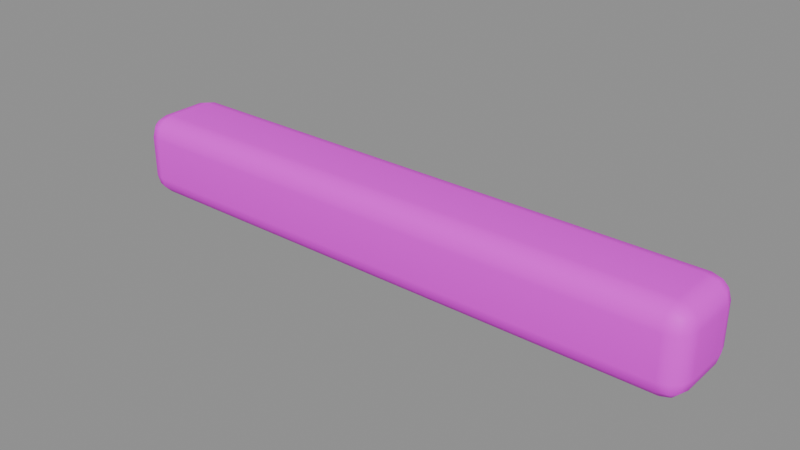 # Source: roof_rim.blend  (saved by Blender 5.2.45; exported with 4.5.12 LTS)
import bpy
from mathutils import Matrix  # noqa: F401  (used for matrix-valued properties, if any)

bpy.ops.wm.read_factory_settings(use_empty=True)
scene = bpy.context.scene
scene.name = '奶白屋顶边条'

# ---- collections
col_sea_scene_blb_roof_rim = bpy.data.collections.new('SEA-SCENE-BLB-ROOF-RIM'); scene.collection.children.link(col_sea_scene_blb_roof_rim)

# ---- images (referenced by path relative to the original .blend; pixels are not part of the script)
import os
ASSET_DIR = os.environ.get("B2B_ASSET_DIR", "")  # directory of the original .blend (textures are referenced by path, not embedded)
HERE = os.path.dirname(os.path.abspath(__file__))  # packed textures are extracted next to this script under _unpacked/

def load_image(name, relpath, width, height, colorspace="sRGB"):
    """Load a texture the original file referenced (path relative to the .blend, or extracted next to this script)."""
    p = next((c for c in (os.path.join(HERE, relpath), os.path.join(ASSET_DIR, relpath)) if relpath and os.path.exists(c)), "")
    if p:
        img = bpy.data.images.load(p, check_existing=True)
        img.name = name
    else:  # same state as the original file: an image datablock whose file is absent (Cycles renders it pink)
        img = bpy.data.images.new(name, width, height)
        img.source = "FILE"
        img.filepath = "//" + (relpath or name)
    img.colorspace_settings.name = colorspace
    return img
img_sea_cozy_8x8_512_png = load_image('sea_cozy_8x8_512.png', 'sea_cozy_8x8_512.png', 1024, 1024, 'sRGB')

# ---- materials (node trees are filled in below, after node groups)
mat_sea_matte = bpy.data.materials.new('SEA_Matte')

# ---- material node trees
mat_sea_matte.use_nodes = True; mat_sea_matte.node_tree.nodes.clear()
_N = mat_sea_matte.node_tree.nodes; _L = mat_sea_matte.node_tree.links
n0 = _N.new('ShaderNodeUVMap'); n0.name = 'UV Map'; n0.location = (0, 0)
n0.width = 160
n0.uv_map = 'PaletteUV'
n1 = _N.new('ShaderNodeTexImage'); n1.name = 'Image Texture'; n1.location = (0, 0)
n1.image = img_sea_cozy_8x8_512_png
n1.interpolation = 'Closest'
n2 = _N.new('ShaderNodeBsdfPrincipled'); n2.name = 'Principled BSDF'; n2.location = (0, 0)
n2.inputs[2].default_value = 0.62
n2.inputs[10].default_value = 0.005
n2.inputs[13].default_value = 0.25
n3 = _N.new('ShaderNodeOutputMaterial'); n3.name = 'Material Output'; n3.location = (0, 0)
n4 = _N.new('ShaderNodeHueSaturation'); n4.name = 'Hue/Saturation/Value'; n4.location = (0, 0)
n4.width = 160
n5 = _N.new('ShaderNodeSeparateXYZ'); n5.name = 'Separate XYZ'; n5.location = (0, 0)
n6 = _N.new('ShaderNodeMath'); n6.name = 'Math'; n6.location = (0, 0)
n6.operation = 'MULTIPLY'
n6.inputs[1].default_value = 8.0
n7 = _N.new('ShaderNodeMath'); n7.name = 'Math.001'; n7.location = (0, 0)
n7.operation = 'FLOOR'
n8 = _N.new('ShaderNodeMath'); n8.name = 'Math.002'; n8.location = (0, 0)
n8.operation = 'COMPARE'
n8.inputs[1].default_value = 5.0
n8.inputs[2].default_value = 0.01
n9 = _N.new('ShaderNodeMath'); n9.name = 'Math.003'; n9.location = (0, 0)
n9.operation = 'MULTIPLY'
n9.inputs[1].default_value = 8.0
n10 = _N.new('ShaderNodeMath'); n10.name = 'Math.004'; n10.location = (0, 0)
n10.operation = 'FLOOR'
n11 = _N.new('ShaderNodeMath'); n11.name = 'Math.005'; n11.location = (0, 0)
n11.operation = 'COMPARE'
n11.inputs[1].default_value = 5.0
n11.inputs[2].default_value = 0.01
n12 = _N.new('ShaderNodeMath'); n12.name = 'Math.006'; n12.location = (0, 0)
n12.operation = 'MULTIPLY'
n13 = _N.new('ShaderNodeMath'); n13.name = 'Math.007'; n13.location = (0, 0)
n13.operation = 'MULTIPLY'
n13.inputs[1].default_value = 8.0
n14 = _N.new('ShaderNodeMath'); n14.name = 'Math.008'; n14.location = (0, 0)
n14.operation = 'FLOOR'
n15 = _N.new('ShaderNodeMath'); n15.name = 'Math.009'; n15.location = (0, 0)
n15.operation = 'COMPARE'
n15.inputs[1].default_value = 4.0
n15.inputs[2].default_value = 0.01
n16 = _N.new('ShaderNodeMath'); n16.name = 'Math.010'; n16.location = (0, 0)
n16.operation = 'MULTIPLY'
n16.inputs[1].default_value = 8.0
n17 = _N.new('ShaderNodeMath'); n17.name = 'Math.011'; n17.location = (0, 0)
n17.operation = 'FLOOR'
n18 = _N.new('ShaderNodeMath'); n18.name = 'Math.012'; n18.location = (0, 0)
n18.operation = 'COMPARE'
n18.inputs[1].default_value = 1.0
n18.inputs[2].default_value = 0.01
n19 = _N.new('ShaderNodeMath'); n19.name = 'Math.013'; n19.location = (0, 0)
n19.operation = 'MULTIPLY'
n20 = _N.new('ShaderNodeMath'); n20.name = 'Math.014'; n20.location = (0, 0)
n20.operation = 'MULTIPLY_ADD'
n20.inputs[1].default_value = -0.016
n21 = _N.new('ShaderNodeMath'); n21.name = 'Math.015'; n21.location = (0, 0)
n21.operation = 'MULTIPLY_ADD'
n21.inputs[1].default_value = 0.26
n21.inputs[2].default_value = 1.0
n22 = _N.new('ShaderNodeMath'); n22.name = 'Math.016'; n22.location = (0, 0)
n22.operation = 'MULTIPLY_ADD'
n22.inputs[1].default_value = -0.24
n22.inputs[2].default_value = 1.04
_L.new(n0.outputs[0], n1.inputs[0])
_L.new(n1.outputs[0], n4.inputs[4])
_L.new(n4.outputs[0], n2.inputs[0])
_L.new(n2.outputs[0], n3.inputs[0])
_L.new(n0.outputs[0], n5.inputs[0])
_L.new(n5.outputs[0], n6.inputs[0])
_L.new(n6.outputs[0], n7.inputs[0])
_L.new(n7.outputs[0], n8.inputs[0])
_L.new(n5.outputs[1], n9.inputs[0])
_L.new(n9.outputs[0], n10.inputs[0])
_L.new(n10.outputs[0], n11.inputs[0])
_L.new(n8.outputs[0], n12.inputs[0])
_L.new(n11.outputs[0], n12.inputs[1])
_L.new(n5.outputs[0], n13.inputs[0])
_L.new(n13.outputs[0], n14.inputs[0])
_L.new(n14.outputs[0], n15.inputs[0])
_L.new(n5.outputs[1], n16.inputs[0])
_L.new(n16.outputs[0], n17.inputs[0])
_L.new(n17.outputs[0], n18.inputs[0])
_L.new(n15.outputs[0], n19.inputs[0])
_L.new(n18.outputs[0], n19.inputs[1])
_L.new(n12.outputs[0], n20.inputs[0])
_L.new(n20.outputs[0], n4.inputs[0])
_L.new(n12.outputs[0], n21.inputs[0])
_L.new(n21.outputs[0], n4.inputs[2])
_L.new(n19.outputs[0], n22.inputs[0])
_L.new(n22.outputs[0], n4.inputs[1])
n3.is_active_output = True

# ---- meshes
me_cube_015 = bpy.data.meshes.new('Cube.015')
me_cube_015.from_pydata([(-0.735, -0.06, 0.0), (-0.735, -0.115, 0.055), (-0.79, -0.06, 0.055), (-0.735, -0.08746, 0.007348), (-0.7625, -0.06, 0.007348), (-0.7613, -0.0863, 0.01449), (-0.7625, -0.1077, 0.055), (-0.735, -0.1077, 0.02754), (-0.7613, -0.1005, 0.0287), (-0.7827, -0.06, 0.02754), (-0.7827, -0.08746, 0.055), (-0.7755, -0.0863, 0.0287), (-0.735, -0.115, 0.165), (-0.735, -0.06, 0.22), (-0.79, -0.06, 0.165), (-0.735, -0.1077, 0.1925), (-0.7625, -0.1077, 0.165), (-0.7613, -0.1005, 0.1913), (-0.7625, -0.06, 0.2127), (-0.735, -0.08746, 0.2127), (-0.7613, -0.0863, 0.2055), (-0.7827, -0.08746, 0.165), (-0.7827, -0.06, 0.1925), (-0.7755, -0.0863, 0.1913), (-0.735, 0.06, 0.0), (-0.79, 0.06, 0.055), (-0.735, 0.115, 0.055), (-0.7625, 0.06, 0.007348), (-0.735, 0.08746, 0.007348), (-0.7613, 0.0863, 0.01449), (-0.7827, 0.08746, 0.055), (-0.7827, 0.06, 0.02754), (-0.7755, 0.0863, 0.0287), (-0.735, 0.1077, 0.02754), (-0.7625, 0.1077, 0.055), (-0.7613, 0.1005, 0.0287), (-0.735, 0.06, 0.22), (-0.735, 0.115, 0.165), (-0.79, 0.06, 0.165), (-0.735, 0.08746, 0.2127), (-0.7625, 0.06, 0.2127), (-0.7613, 0.0863, 0.2055), (-0.7625, 0.1077, 0.165), (-0.735, 0.1077, 0.1925), (-0.7613, 0.1005, 0.1913), (-0.7827, 0.06, 0.1925), (-0.7827, 0.08746, 0.165), (-0.7755, 0.0863, 0.1913), (0.735, -0.06, 0.0), (0.79, -0.06, 0.055), (0.735, -0.115, 0.055), (0.7625, -0.06, 0.007348), (0.735, -0.08746, 0.007348), (0.7613, -0.0863, 0.01449), (0.7827, -0.08746, 0.055), (0.7827, -0.06, 0.02754), (0.7755, -0.0863, 0.0287), (0.735, -0.1077, 0.02754), (0.7625, -0.1077, 0.055), (0.7613, -0.1005, 0.0287), (0.735, -0.06, 0.22), (0.735, -0.115, 0.165), (0.79, -0.06, 0.165), (0.735, -0.08746, 0.2127), (0.7625, -0.06, 0.2127), (0.7613, -0.0863, 0.2055), (0.7625, -0.1077, 0.165), (0.735, -0.1077, 0.1925), (0.7613, -0.1005, 0.1913), (0.7827, -0.06, 0.1925), (0.7827, -0.08746, 0.165), (0.7755, -0.0863, 0.1913), (0.735, 0.06, 0.0), (0.735, 0.115, 0.055), (0.79, 0.06, 0.055), (0.735, 0.08746, 0.007348), (0.7625, 0.06, 0.007348), (0.7613, 0.0863, 0.01449), (0.7625, 0.1077, 0.055), (0.735, 0.1077, 0.02754), (0.7613, 0.1005, 0.0287), (0.7827, 0.06, 0.02754), (0.7827, 0.08746, 0.055), (0.7755, 0.0863, 0.0287), (0.735, 0.06, 0.22), (0.79, 0.06, 0.165), (0.735, 0.115, 0.165), (0.7625, 0.06, 0.2127), (0.735, 0.08746, 0.2127), (0.7613, 0.0863, 0.2055), (0.7827, 0.08746, 0.165), (0.7827, 0.06, 0.1925), (0.7755, 0.0863, 0.1913), (0.735, 0.1077, 0.1925), (0.7625, 0.1077, 0.165), (0.7613, 0.1005, 0.1913)], [], [(0, 3, 5, 4), (3, 7, 8, 5), (1, 6, 8, 7), (6, 10, 11, 8), (2, 9, 11, 10), (9, 4, 5, 11), (5, 8, 11), (12, 15, 17, 16), (15, 19, 20, 17), (13, 18, 20, 19), (18, 22, 23, 20), (14, 21, 23, 22), (21, 16, 17, 23), (17, 20, 23), (24, 27, 29, 28), (27, 31, 32, 29), (25, 30, 32, 31), (30, 34, 35, 32), (26, 33, 35, 34), (33, 28, 29, 35), (29, 32, 35), (36, 39, 41, 40), (39, 43, 44, 41), (37, 42, 44, 43), (42, 46, 47, 44), (38, 45, 47, 46), (45, 40, 41, 47), (41, 44, 47), (48, 51, 53, 52), (51, 55, 56, 53), (49, 54, 56, 55), (54, 58, 59, 56), (50, 57, 59, 58), (57, 52, 53, 59), (53, 56, 59), (60, 63, 65, 64), (63, 67, 68, 65), (61, 66, 68, 67), (66, 70, 71, 68), (62, 69, 71, 70), (69, 64, 65, 71), (65, 68, 71), (72, 75, 77, 76), (75, 79, 80, 77), (73, 78, 80, 79), (78, 82, 83, 80), (74, 81, 83, 82), (81, 76, 77, 83), (77, 80, 83), (84, 87, 89, 88), (87, 91, 92, 89), (85, 90, 92, 91), (90, 94, 95, 92), (86, 93, 95, 94), (93, 88, 89, 95), (89, 92, 95), (24, 0, 4, 27), (27, 4, 9, 31), (31, 9, 2, 25), (1, 12, 16, 6), (6, 16, 21, 10), (10, 21, 14, 2), (13, 36, 40, 18), (18, 40, 45, 22), (22, 45, 38, 14), (37, 26, 34, 42), (42, 34, 30, 46), (46, 30, 25, 38), (72, 24, 28, 75), (75, 28, 33, 79), (79, 33, 26, 73), (36, 84, 88, 39), (39, 88, 93, 43), (43, 93, 86, 37), (85, 74, 82, 90), (90, 82, 78, 94), (94, 78, 73, 86), (48, 72, 76, 51), (51, 76, 81, 55), (55, 81, 74, 49), (84, 60, 64, 87), (87, 64, 69, 91), (91, 69, 62, 85), (61, 50, 58, 66), (66, 58, 54, 70), (70, 54, 49, 62), (0, 48, 52, 3), (3, 52, 57, 7), (7, 57, 50, 1), (60, 13, 19, 63), (63, 19, 15, 67), (67, 15, 12, 61), (24, 72, 48, 0), (2, 14, 38, 25), (50, 61, 12, 1), (84, 36, 13, 60), (26, 37, 86, 73), (74, 85, 62, 49)])
me_cube_015.polygons.foreach_set('use_smooth', [True] * 98)
_uv = me_cube_015.uv_layers.new(name='PaletteUV')
_uv.uv.foreach_set('vector', [0.5875, 0.9375, 0.5625, 0.9625, 0.5375, 0.9375, 0.5625, 0.9125, 0.5875, 0.9375, 0.5625, 0.9625, 0.5375, 0.9375, 0.5625, 0.9125, 0.5875, 0.9375, 0.5625, 0.9625, 0.5375, 0.9375, 0.5625, 0.9125, 0.5875, 0.9375, 0.5625, 0.9625, 0.5375, 0.9375, 0.5625, 0.9125, 0.5875, 0.9375, 0.5625, 0.9625, 0.5375, 0.9375, 0.5625, 0.9125, 0.5875, 0.9375, 0.5625, 0.9625, 0.5375, 0.9375, 0.5625, 0.9125, 0.5875, 0.9375, 0.55, 0.9592, 0.55, 0.9158, 0.5875, 0.9375, 0.5625, 0.9625, 0.5375, 0.9375, 0.5625, 0.9125, 0.5875, 0.9375, 0.5625, 0.9625, 0.5375, 0.9375, 0.5625, 0.9125, 0.5875, 0.9375, 0.5625, 0.9625, 0.5375, 0.9375, 0.5625, 0.9125, 0.5875, 0.9375, 0.5625, 0.9625, 0.5375, 0.9375, 0.5625, 0.9125, 0.5875, 0.9375, 0.5625, 0.9625, 0.5375, 0.9375, 0.5625, 0.9125, 0.5875, 0.9375, 0.5625, 0.9625, 0.5375, 0.9375, 0.5625, 0.9125, 0.5875, 0.9375, 0.55, 0.9592, 0.55, 0.9158, 0.5875, 0.9375, 0.5625, 0.9625, 0.5375, 0.9375, 0.5625, 0.9125, 0.5875, 0.9375, 0.5625, 0.9625, 0.5375, 0.9375, 0.5625, 0.9125, 0.5875, 0.9375, 0.5625, 0.9625, 0.5375, 0.9375, 0.5625, 0.9125, 0.5875, 0.9375, 0.5625, 0.9625, 0.5375, 0.9375, 0.5625, 0.9125, 0.5875, 0.9375, 0.5625, 0.9625, 0.5375, 0.9375, 0.5625, 0.9125, 0.5875, 0.9375, 0.5625, 0.9625, 0.5375, 0.9375, 0.5625, 0.9125, 0.5875, 0.9375, 0.55, 0.9592, 0.55, 0.9158, 0.5875, 0.9375, 0.5625, 0.9625, 0.5375, 0.9375, 0.5625, 0.9125, 0.5875, 0.9375, 0.5625, 0.9625, 0.5375, 0.9375, 0.5625, 0.9125, 0.5875, 0.9375, 0.5625, 0.9625, 0.5375, 0.9375, 0.5625, 0.9125, 0.5875, 0.9375, 0.5625, 0.9625, 0.5375, 0.9375, 0.5625, 0.9125, 0.5875, 0.9375, 0.5625, 0.9625, 0.5375, 0.9375, 0.5625, 0.9125, 0.5875, 0.9375, 0.5625, 0.9625, 0.5375, 0.9375, 0.5625, 0.9125, 0.5875, 0.9375, 0.55, 0.9592, 0.55, 0.9158, 0.5875, 0.9375, 0.5625, 0.9625, 0.5375, 0.9375, 0.5625, 0.9125, 0.5875, 0.9375, 0.5625, 0.9625, 0.5375, 0.9375, 0.5625, 0.9125, 0.5875, 0.9375, 0.5625, 0.9625, 0.5375, 0.9375, 0.5625, 0.9125, 0.5875, 0.9375, 0.5625, 0.9625, 0.5375, 0.9375, 0.5625, 0.9125, 0.5875, 0.9375, 0.5625, 0.9625, 0.5375, 0.9375, 0.5625, 0.9125, 0.5875, 0.9375, 0.5625, 0.9625, 0.5375, 0.9375, 0.5625, 0.9125, 0.5875, 0.9375, 0.55, 0.9592, 0.55, 0.9158, 0.5875, 0.9375, 0.5625, 0.9625, 0.5375, 0.9375, 0.5625, 0.9125, 0.5875, 0.9375, 0.5625, 0.9625, 0.5375, 0.9375, 0.5625, 0.9125, 0.5875, 0.9375, 0.5625, 0.9625, 0.5375, 0.9375, 0.5625, 0.9125, 0.5875, 0.9375, 0.5625, 0.9625, 0.5375, 0.9375, 0.5625, 0.9125, 0.5875, 0.9375, 0.5625, 0.9625, 0.5375, 0.9375, 0.5625, 0.9125, 0.5875, 0.9375, 0.5625, 0.9625, 0.5375, 0.9375, 0.5625, 0.9125, 0.5875, 0.9375, 0.55, 0.9592, 0.55, 0.9158, 0.5875, 0.9375, 0.5625, 0.9625, 0.5375, 0.9375, 0.5625, 0.9125, 0.5875, 0.9375, 0.5625, 0.9625, 0.5375, 0.9375, 0.5625, 0.9125, 0.5875, 0.9375, 0.5625, 0.9625, 0.5375, 0.9375, 0.5625, 0.9125, 0.5875, 0.9375, 0.5625, 0.9625, 0.5375, 0.9375, 0.5625, 0.9125, 0.5875, 0.9375, 0.5625, 0.9625, 0.5375, 0.9375, 0.5625, 0.9125, 0.5875, 0.9375, 0.5625, 0.9625, 0.5375, 0.9375, 0.5625, 0.9125, 0.5875, 0.9375, 0.55, 0.9592, 0.55, 0.9158, 0.5875, 0.9375, 0.5625, 0.9625, 0.5375, 0.9375, 0.5625, 0.9125, 0.5875, 0.9375, 0.5625, 0.9625, 0.5375, 0.9375, 0.5625, 0.9125, 0.5875, 0.9375, 0.5625, 0.9625, 0.5375, 0.9375, 0.5625, 0.9125, 0.5875, 0.9375, 0.5625, 0.9625, 0.5375, 0.9375, 0.5625, 0.9125, 0.5875, 0.9375, 0.5625, 0.9625, 0.5375, 0.9375, 0.5625, 0.9125, 0.5875, 0.9375, 0.5625, 0.9625, 0.5375, 0.9375, 0.5625, 0.9125, 0.5875, 0.9375, 0.55, 0.9592, 0.55, 0.9158, 0.5875, 0.9375, 0.5625, 0.9625, 0.5375, 0.9375, 0.5625, 0.9125, 0.5875, 0.9375, 0.5625, 0.9625, 0.5375, 0.9375, 0.5625, 0.9125, 0.5875, 0.9375, 0.5625, 0.9625, 0.5375, 0.9375, 0.5625, 0.9125, 0.5875, 0.9375, 0.5625, 0.9625, 0.5375, 0.9375, 0.5625, 0.9125, 0.5875, 0.9375, 0.5625, 0.9625, 0.5375, 0.9375, 0.5625, 0.9125, 0.5875, 0.9375, 0.5625, 0.9625, 0.5375, 0.9375, 0.5625, 0.9125, 0.5875, 0.9375, 0.5625, 0.9625, 0.5375, 0.9375, 0.5625, 0.9125, 0.5875, 0.9375, 0.5625, 0.9625, 0.5375, 0.9375, 0.5625, 0.9125, 0.5875, 0.9375, 0.5625, 0.9625, 0.5375, 0.9375, 0.5625, 0.9125, 0.5875, 0.9375, 0.5625, 0.9625, 0.5375, 0.9375, 0.5625, 0.9125, 0.5875, 0.9375, 0.5625, 0.9625, 0.5375, 0.9375, 0.5625, 0.9125, 0.5875, 0.9375, 0.5625, 0.9625, 0.5375, 0.9375, 0.5625, 0.9125, 0.5875, 0.9375, 0.5625, 0.9625, 0.5375, 0.9375, 0.5625, 0.9125, 0.5875, 0.9375, 0.5625, 0.9625, 0.5375, 0.9375, 0.5625, 0.9125, 0.5875, 0.9375, 0.5625, 0.9625, 0.5375, 0.9375, 0.5625, 0.9125, 0.5875, 0.9375, 0.5625, 0.9625, 0.5375, 0.9375, 0.5625, 0.9125, 0.5875, 0.9375, 0.5625, 0.9625, 0.5375, 0.9375, 0.5625, 0.9125, 0.5875, 0.9375, 0.5625, 0.9625, 0.5375, 0.9375, 0.5625, 0.9125, 0.5875, 0.9375, 0.5625, 0.9625, 0.5375, 0.9375, 0.5625, 0.9125, 0.5875, 0.9375, 0.5625, 0.9625, 0.5375, 0.9375, 0.5625, 0.9125, 0.5875, 0.9375, 0.5625, 0.9625, 0.5375, 0.9375, 0.5625, 0.9125, 0.5875, 0.9375, 0.5625, 0.9625, 0.5375, 0.9375, 0.5625, 0.9125, 0.5875, 0.9375, 0.5625, 0.9625, 0.5375, 0.9375, 0.5625, 0.9125, 0.5875, 0.9375, 0.5625, 0.9625, 0.5375, 0.9375, 0.5625, 0.9125, 0.5875, 0.9375, 0.5625, 0.9625, 0.5375, 0.9375, 0.5625, 0.9125, 0.5875, 0.9375, 0.5625, 0.9625, 0.5375, 0.9375, 0.5625, 0.9125, 0.5875, 0.9375, 0.5625, 0.9625, 0.5375, 0.9375, 0.5625, 0.9125, 0.5875, 0.9375, 0.5625, 0.9625, 0.5375, 0.9375, 0.5625, 0.9125, 0.5875, 0.9375, 0.5625, 0.9625, 0.5375, 0.9375, 0.5625, 0.9125, 0.5875, 0.9375, 0.5625, 0.9625, 0.5375, 0.9375, 0.5625, 0.9125, 0.5875, 0.9375, 0.5625, 0.9625, 0.5375, 0.9375, 0.5625, 0.9125, 0.5875, 0.9375, 0.5625, 0.9625, 0.5375, 0.9375, 0.5625, 0.9125, 0.5875, 0.9375, 0.5625, 0.9625, 0.5375, 0.9375, 0.5625, 0.9125, 0.5875, 0.9375, 0.5625, 0.9625, 0.5375, 0.9375, 0.5625, 0.9125, 0.5875, 0.9375, 0.5625, 0.9625, 0.5375, 0.9375, 0.5625, 0.9125, 0.5875, 0.9375, 0.5625, 0.9625, 0.5375, 0.9375, 0.5625, 0.9125, 0.5875, 0.9375, 0.5625, 0.9625, 0.5375, 0.9375, 0.5625, 0.9125, 0.5875, 0.9375, 0.5625, 0.9625, 0.5375, 0.9375, 0.5625, 0.9125, 0.5875, 0.9375, 0.5625, 0.9625, 0.5375, 0.9375, 0.5625, 0.9125, 0.5875, 0.9375, 0.5625, 0.9625, 0.5375, 0.9375, 0.5625, 0.9125, 0.5875, 0.9375, 0.5625, 0.9625, 0.5375, 0.9375, 0.5625, 0.9125, 0.5875, 0.9375, 0.5625, 0.9625, 0.5375, 0.9375, 0.5625, 0.9125])
me_cube_015.materials.append(mat_sea_matte)
me_cube_015.update()
me_cube_015.normals_split_custom_set([tuple(v) for v in zip(*[iter([-0.007273, -0.05916, -0.9982, -0.005204, -0.5, -0.866, -0.4179, -0.4179, -0.8067, -0.4973, -0.04295, -0.8665, -0.005204, -0.5, -0.866, -0.005204, -0.866, -0.5, -0.4179, -0.8067, -0.4178, -0.4179, -0.4179, -0.8067, -0.007232, -0.998, -0.06323, -0.497, -0.8665, -0.04617, -0.4179, -0.8067, -0.4178, -0.005204, -0.866, -0.5, -0.497, -0.8665, -0.04617, -0.8665, -0.497, -0.04617, -0.8067, -0.4179, -0.4179, -0.4179, -0.8067, -0.4178, -0.9968, -0.05927, -0.05322, -0.8665, -0.04295, -0.4973, -0.8067, -0.4179, -0.4179, -0.8665, -0.497, -0.04617, -0.8665, -0.04295, -0.4973, -0.4973, -0.04295, -0.8665, -0.4179, -0.4179, -0.8067, -0.8067, -0.4179, -0.4179, -0.4179, -0.4179, -0.8067, -0.4179, -0.8067, -0.4178, -0.8067, -0.4179, -0.4179, -0.007225, -0.998, 0.06324, -0.005204, -0.866, 0.5, -0.4179, -0.8067, 0.4179, -0.497, -0.8665, 0.04617, -0.005204, -0.866, 0.5, -0.005204, -0.5, 0.866, -0.4179, -0.4178, 0.8067, -0.4179, -0.8067, 0.4179, -0.007266, -0.05917, 0.9982, -0.4973, -0.04295, 0.8665, -0.4179, -0.4178, 0.8067, -0.005204, -0.5, 0.866, -0.4973, -0.04295, 0.8665, -0.8665, -0.04295, 0.4973, -0.8067, -0.4179, 0.4178, -0.4179, -0.4178, 0.8067, -0.9968, -0.05928, 0.05322, -0.8665, -0.497, 0.04617, -0.8067, -0.4179, 0.4178, -0.8665, -0.04295, 0.4973, -0.8665, -0.497, 0.04617, -0.497, -0.8665, 0.04617, -0.4179, -0.8067, 0.4179, -0.8067, -0.4179, 0.4178, -0.4179, -0.8067, 0.4179, -0.4179, -0.4178, 0.8067, -0.8067, -0.4179, 0.4178, -0.007266, 0.05917, -0.9982, -0.4973, 0.04295, -0.8665, -0.4179, 0.4179, -0.8067, -0.005204, 0.5, -0.866, -0.4973, 0.04295, -0.8665, -0.8665, 0.04295, -0.4973, -0.8067, 0.4179, -0.4178, -0.4179, 0.4179, -0.8067, -0.9968, 0.05928, -0.05322, -0.8665, 0.497, -0.04617, -0.8067, 0.4179, -0.4178, -0.8665, 0.04295, -0.4973, -0.8665, 0.497, -0.04617, -0.497, 0.8665, -0.04617, -0.4178, 0.8067, -0.4179, -0.8067, 0.4179, -0.4178, -0.007225, 0.998, -0.06324, -0.005204, 0.866, -0.5, -0.4178, 0.8067, -0.4179, -0.497, 0.8665, -0.04617, -0.005204, 0.866, -0.5, -0.005204, 0.5, -0.866, -0.4179, 0.4179, -0.8067, -0.4178, 0.8067, -0.4179, -0.4179, 0.4179, -0.8067, -0.8067, 0.4179, -0.4178, -0.4178, 0.8067, -0.4179, -0.007273, 0.05916, 0.9982, -0.005204, 0.5, 0.866, -0.4179, 0.4179, 0.8067, -0.4973, 0.04295, 0.8665, -0.005204, 0.5, 0.866, -0.005204, 0.866, 0.5, -0.4179, 0.8067, 0.4178, -0.4179, 0.4179, 0.8067, -0.007232, 0.998, 0.06323, -0.497, 0.8665, 0.04617, -0.4179, 0.8067, 0.4178, -0.005204, 0.866, 0.5, -0.497, 0.8665, 0.04617, -0.8665, 0.497, 0.04617, -0.8067, 0.4178, 0.4179, -0.4179, 0.8067, 0.4178, -0.9968, 0.05927, 0.05322, -0.8665, 0.04295, 0.4973, -0.8067, 0.4178, 0.4179, -0.8665, 0.497, 0.04617, -0.8665, 0.04295, 0.4973, -0.4973, 0.04295, 0.8665, -0.4179, 0.4179, 0.8067, -0.8067, 0.4178, 0.4179, -0.4179, 0.4179, 0.8067, -0.4179, 0.8067, 0.4178, -0.8067, 0.4178, 0.4179, 0.007266, -0.05917, -0.9982, 0.4973, -0.04295, -0.8665, 0.4179, -0.4179, -0.8067, 0.005204, -0.5, -0.866, 0.4973, -0.04295, -0.8665, 0.8665, -0.04295, -0.4973, 0.8067, -0.4179, -0.4178, 0.4179, -0.4179, -0.8067, 0.9968, -0.05928, -0.05322, 0.8665, -0.497, -0.04617, 0.8067, -0.4179, -0.4178, 0.8665, -0.04295, -0.4973, 0.8665, -0.497, -0.04617, 0.497, -0.8665, -0.04617, 0.4178, -0.8067, -0.4179, 0.8067, -0.4179, -0.4178, 0.007225, -0.998, -0.06324, 0.005204, -0.866, -0.5, 0.4178, -0.8067, -0.4179, 0.497, -0.8665, -0.04617, 0.005204, -0.866, -0.5, 0.005204, -0.5, -0.866, 0.4179, -0.4179, -0.8067, 0.4178, -0.8067, -0.4179, 0.4179, -0.4179, -0.8067, 0.8067, -0.4179, -0.4178, 0.4178, -0.8067, -0.4179, 0.007273, -0.05916, 0.9982, 0.005204, -0.5, 0.866, 0.4179, -0.4179, 0.8067, 0.4973, -0.04295, 0.8665, 0.005204, -0.5, 0.866, 0.005204, -0.866, 0.5, 0.4179, -0.8067, 0.4178, 0.4179, -0.4179, 0.8067, 0.007232, -0.998, 0.06323, 0.497, -0.8665, 0.04617, 0.4179, -0.8067, 0.4178, 0.005204, -0.866, 0.5, 0.497, -0.8665, 0.04617, 0.8665, -0.497, 0.04617, 0.8067, -0.4178, 0.4179, 0.4179, -0.8067, 0.4178, 0.9968, -0.05927, 0.05322, 0.8665, -0.04295, 0.4973, 0.8067, -0.4178, 0.4179, 0.8665, -0.497, 0.04617, 0.8665, -0.04295, 0.4973, 0.4973, -0.04295, 0.8665, 0.4179, -0.4179, 0.8067, 0.8067, -0.4178, 0.4179, 0.4179, -0.4179, 0.8067, 0.4179, -0.8067, 0.4178, 0.8067, -0.4178, 0.4179, 0.007273, 0.05916, -0.9982, 0.005204, 0.5, -0.866, 0.4179, 0.4179, -0.8067, 0.4973, 0.04295, -0.8665, 0.005204, 0.5, -0.866, 0.005204, 0.866, -0.5, 0.4179, 0.8067, -0.4178, 0.4179, 0.4179, -0.8067, 0.007232, 0.998, -0.06323, 0.497, 0.8665, -0.04617, 0.4179, 0.8067, -0.4178, 0.005204, 0.866, -0.5, 0.497, 0.8665, -0.04617, 0.8665, 0.497, -0.04617, 0.8067, 0.4179, -0.4179, 0.4179, 0.8067, -0.4178, 0.9968, 0.05927, -0.05322, 0.8665, 0.04295, -0.4973, 0.8067, 0.4179, -0.4179, 0.8665, 0.497, -0.04617, 0.8665, 0.04295, -0.4973, 0.4973, 0.04295, -0.8665, 0.4179, 0.4179, -0.8067, 0.8067, 0.4179, -0.4179, 0.4179, 0.4179, -0.8067, 0.4179, 0.8067, -0.4178, 0.8067, 0.4179, -0.4179, 0.007266, 0.05917, 0.9982, 0.4973, 0.04295, 0.8665, 0.4178, 0.4179, 0.8067, 0.005204, 0.5, 0.866, 0.4973, 0.04295, 0.8665, 0.8665, 0.04295, 0.4973, 0.8067, 0.4179, 0.4178, 0.4178, 0.4179, 0.8067, 0.9968, 0.05928, 0.05322, 0.8665, 0.497, 0.04617, 0.8067, 0.4179, 0.4178, 0.8665, 0.04295, 0.4973, 0.8665, 0.497, 0.04617, 0.497, 0.8665, 0.04617, 0.4178, 0.8067, 0.4179, 0.8067, 0.4179, 0.4178, 0.007225, 0.998, 0.06324, 0.005204, 0.866, 0.5, 0.4178, 0.8067, 0.4179, 0.497, 0.8665, 0.04617, 0.005204, 0.866, 0.5, 0.005204, 0.5, 0.866, 0.4178, 0.4179, 0.8067, 0.4178, 0.8067, 0.4179, 0.4178, 0.4179, 0.8067, 0.8067, 0.4179, 0.4178, 0.4178, 0.8067, 0.4179, -0.007266, 0.05917, -0.9982, -0.007273, -0.05916, -0.9982, -0.4973, -0.04295, -0.8665, -0.4973, 0.04295, -0.8665, -0.4973, 0.04295, -0.8665, -0.4973, -0.04295, -0.8665, -0.8665, -0.04295, -0.4973, -0.8665, 0.04295, -0.4973, -0.8665, 0.04295, -0.4973, -0.8665, -0.04295, -0.4973, -0.9968, -0.05927, -0.05322, -0.9968, 0.05928, -0.05322, -0.007232, -0.998, -0.06323, -0.007225, -0.998, 0.06324, -0.497, -0.8665, 0.04617, -0.497, -0.8665, -0.04617, -0.497, -0.8665, -0.04617, -0.497, -0.8665, 0.04617, -0.8665, -0.497, 0.04617, -0.8665, -0.497, -0.04617, -0.8665, -0.497, -0.04617, -0.8665, -0.497, 0.04617, -0.9968, -0.05928, 0.05322, -0.9968, -0.05927, -0.05322, -0.007266, -0.05917, 0.9982, -0.007273, 0.05916, 0.9982, -0.4973, 0.04295, 0.8665, -0.4973, -0.04295, 0.8665, -0.4973, -0.04295, 0.8665, -0.4973, 0.04295, 0.8665, -0.8665, 0.04295, 0.4973, -0.8665, -0.04295, 0.4973, -0.8665, -0.04295, 0.4973, -0.8665, 0.04295, 0.4973, -0.9968, 0.05927, 0.05322, -0.9968, -0.05928, 0.05322, -0.007232, 0.998, 0.06323, -0.007225, 0.998, -0.06324, -0.497, 0.8665, -0.04617, -0.497, 0.8665, 0.04617, -0.497, 0.8665, 0.04617, -0.497, 0.8665, -0.04617, -0.8665, 0.497, -0.04617, -0.8665, 0.497, 0.04617, -0.8665, 0.497, 0.04617, -0.8665, 0.497, -0.04617, -0.9968, 0.05928, -0.05322, -0.9968, 0.05927, 0.05322, 0.007273, 0.05916, -0.9982, -0.007266, 0.05917, -0.9982, -0.005204, 0.5, -0.866, 0.005204, 0.5, -0.866, 0.005204, 0.5, -0.866, -0.005204, 0.5, -0.866, -0.005204, 0.866, -0.5, 0.005204, 0.866, -0.5, 0.005204, 0.866, -0.5, -0.005204, 0.866, -0.5, -0.007225, 0.998, -0.06324, 0.007232, 0.998, -0.06323, -0.007273, 0.05916, 0.9982, 0.007266, 0.05917, 0.9982, 0.005204, 0.5, 0.866, -0.005204, 0.5, 0.866, -0.005204, 0.5, 0.866, 0.005204, 0.5, 0.866, 0.005204, 0.866, 0.5, -0.005204, 0.866, 0.5, -0.005204, 0.866, 0.5, 0.005204, 0.866, 0.5, 0.007225, 0.998, 0.06324, -0.007232, 0.998, 0.06323, 0.9968, 0.05928, 0.05322, 0.9968, 0.05927, -0.05322, 0.8665, 0.497, -0.04617, 0.8665, 0.497, 0.04617, 0.8665, 0.497, 0.04617, 0.8665, 0.497, -0.04617, 0.497, 0.8665, -0.04617, 0.497, 0.8665, 0.04617, 0.497, 0.8665, 0.04617, 0.497, 0.8665, -0.04617, 0.007232, 0.998, -0.06323, 0.007225, 0.998, 0.06324, 0.007266, -0.05917, -0.9982, 0.007273, 0.05916, -0.9982, 0.4973, 0.04295, -0.8665, 0.4973, -0.04295, -0.8665, 0.4973, -0.04295, -0.8665, 0.4973, 0.04295, -0.8665, 0.8665, 0.04295, -0.4973, 0.8665, -0.04295, -0.4973, 0.8665, -0.04295, -0.4973, 0.8665, 0.04295, -0.4973, 0.9968, 0.05927, -0.05322, 0.9968, -0.05928, -0.05322, 0.007266, 0.05917, 0.9982, 0.007273, -0.05916, 0.9982, 0.4973, -0.04295, 0.8665, 0.4973, 0.04295, 0.8665, 0.4973, 0.04295, 0.8665, 0.4973, -0.04295, 0.8665, 0.8665, -0.04295, 0.4973, 0.8665, 0.04295, 0.4973, 0.8665, 0.04295, 0.4973, 0.8665, -0.04295, 0.4973, 0.9968, -0.05927, 0.05322, 0.9968, 0.05928, 0.05322, 0.007232, -0.998, 0.06323, 0.007225, -0.998, -0.06324, 0.497, -0.8665, -0.04617, 0.497, -0.8665, 0.04617, 0.497, -0.8665, 0.04617, 0.497, -0.8665, -0.04617, 0.8665, -0.497, -0.04617, 0.8665, -0.497, 0.04617, 0.8665, -0.497, 0.04617, 0.8665, -0.497, -0.04617, 0.9968, -0.05928, -0.05322, 0.9968, -0.05927, 0.05322, -0.007273, -0.05916, -0.9982, 0.007266, -0.05917, -0.9982, 0.005204, -0.5, -0.866, -0.005204, -0.5, -0.866, -0.005204, -0.5, -0.866, 0.005204, -0.5, -0.866, 0.005204, -0.866, -0.5, -0.005204, -0.866, -0.5, -0.005204, -0.866, -0.5, 0.005204, -0.866, -0.5, 0.007225, -0.998, -0.06324, -0.007232, -0.998, -0.06323, 0.007273, -0.05916, 0.9982, -0.007266, -0.05917, 0.9982, -0.005204, -0.5, 0.866, 0.005204, -0.5, 0.866, 0.005204, -0.5, 0.866, -0.005204, -0.5, 0.866, -0.005204, -0.866, 0.5, 0.005204, -0.866, 0.5, 0.005204, -0.866, 0.5, -0.005204, -0.866, 0.5, -0.007225, -0.998, 0.06324, 0.007232, -0.998, 0.06323, -0.007266, 0.05917, -0.9982, 0.007273, 0.05916, -0.9982, 0.007266, -0.05917, -0.9982, -0.007273, -0.05916, -0.9982, -0.9968, -0.05927, -0.05322, -0.9968, -0.05928, 0.05322, -0.9968, 0.05927, 0.05322, -0.9968, 0.05928, -0.05322, 0.007225, -0.998, -0.06324, 0.007232, -0.998, 0.06323, -0.007225, -0.998, 0.06324, -0.007232, -0.998, -0.06323, 0.007266, 0.05917, 0.9982, -0.007273, 0.05916, 0.9982, -0.007266, -0.05917, 0.9982, 0.007273, -0.05916, 0.9982, -0.007225, 0.998, -0.06324, -0.007232, 0.998, 0.06323, 0.007225, 0.998, 0.06324, 0.007232, 0.998, -0.06323, 0.9968, 0.05927, -0.05322, 0.9968, 0.05928, 0.05322, 0.9968, -0.05927, 0.05322, 0.9968, -0.05928, -0.05322])] * 3)])

# ---- objects
ob_roof_rim_mesh = bpy.data.objects.new('roof_rim_mesh', me_cube_015)
ob_root_roof_rim = bpy.data.objects.new('ROOT_roof_rim', None)

# ---- transforms, parenting, visibility, modifiers, constraints
ob_roof_rim_mesh.parent = ob_root_roof_rim
ob_roof_rim_mesh.location = (0.0, 0.0, 0.0)
ob_root_roof_rim.location = (0.0, 0.0, 0.0)

# ---- collection membership
col_sea_scene_blb_roof_rim.objects.link(ob_roof_rim_mesh)
col_sea_scene_blb_roof_rim.objects.link(ob_root_roof_rim)

# ---- scene / render settings (as saved in the file)
scene.frame_start = 1; scene.frame_end = 250; scene.frame_set(1)
scene.render.engine = 'BLENDER_EEVEE_NEXT'
scene.render.bake_bias = 0.0
scene.render.bake_samples = 0
scene.render.compositor_device = 'GPU'
scene.eevee.use_volume_custom_range = False
scene.eevee.fast_gi_thickness_near = 0.1
scene.eevee.fast_gi_thickness_far = 0.0
scene.eevee.ray_tracing_options.screen_trace_thickness = 0.1
bpy.context.view_layer.update()

# ---- added for rendering (the .blend has no active camera and no usable light): camera, sun + grey world if the file has none
cam_auto = bpy.data.cameras.new('AutoCamera')
cam_auto.lens = 50.0
cam_auto.sensor_width = 36.0
cam_auto.clip_end = 1000.0
ob_auto_camera = bpy.data.objects.new('AutoCamera', cam_auto)
scene.collection.objects.link(ob_auto_camera)
ob_auto_camera.location = (1.49122, -1.78946, 1.30298)
ob_auto_camera.rotation_euler = (1.09748, -7.21219e-08, 0.694738)
scene.camera = ob_auto_camera
light_auto_sun = bpy.data.lights.new('AutoSun', 'SUN')
light_auto_sun.energy = 3.0
light_auto_sun.angle = 0.0523599
ob_auto_sun = bpy.data.objects.new('AutoSun', light_auto_sun)
scene.collection.objects.link(ob_auto_sun)
ob_auto_sun.rotation_euler = (0.872665, 0.174533, 0.523599)
if scene.world is None:
    world_auto = bpy.data.worlds.new('AutoWorld')
    world_auto.color = (0.3, 0.3, 0.3)
    scene.world = world_auto
bpy.context.view_layer.update()
